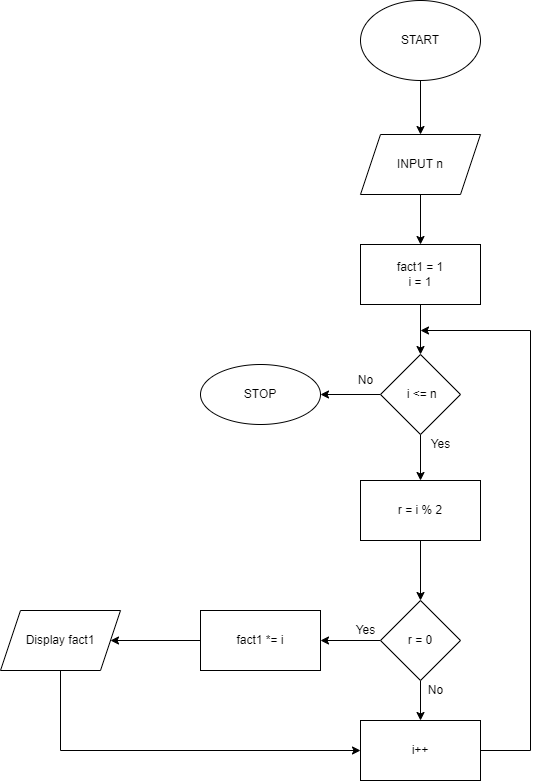

The diagram above was exported from draw.io. Its source (the exported page's mxGraphModel, read from the mxfile embedded in the PNG):
<mxGraphModel dx="1038" dy="1810" grid="1" gridSize="10" guides="1" tooltips="1" connect="1" arrows="1" fold="1" page="1" pageScale="1" pageWidth="827" pageHeight="1169" math="0" shadow="0">
  <root>
    <mxCell id="0" />
    <mxCell id="1" parent="0" />
    <mxCell id="BdjPGLcB__oHcah-wdXO-3" value="" style="edgeStyle=orthogonalEdgeStyle;rounded=0;orthogonalLoop=1;jettySize=auto;html=1;" parent="1" source="BdjPGLcB__oHcah-wdXO-1" target="BdjPGLcB__oHcah-wdXO-2" edge="1">
      <mxGeometry relative="1" as="geometry" />
    </mxCell>
    <mxCell id="BdjPGLcB__oHcah-wdXO-1" value="START" style="ellipse;whiteSpace=wrap;html=1;" parent="1" vertex="1">
      <mxGeometry x="470" y="-1050" width="120" height="80" as="geometry" />
    </mxCell>
    <mxCell id="BdjPGLcB__oHcah-wdXO-5" value="" style="edgeStyle=orthogonalEdgeStyle;rounded=0;orthogonalLoop=1;jettySize=auto;html=1;" parent="1" source="BdjPGLcB__oHcah-wdXO-2" target="BdjPGLcB__oHcah-wdXO-4" edge="1">
      <mxGeometry relative="1" as="geometry" />
    </mxCell>
    <mxCell id="BdjPGLcB__oHcah-wdXO-2" value="INPUT n" style="shape=parallelogram;perimeter=parallelogramPerimeter;whiteSpace=wrap;html=1;fixedSize=1;" parent="1" vertex="1">
      <mxGeometry x="470" y="-916" width="120" height="60" as="geometry" />
    </mxCell>
    <mxCell id="BdjPGLcB__oHcah-wdXO-7" value="" style="edgeStyle=orthogonalEdgeStyle;rounded=0;orthogonalLoop=1;jettySize=auto;html=1;" parent="1" source="BdjPGLcB__oHcah-wdXO-4" target="BdjPGLcB__oHcah-wdXO-6" edge="1">
      <mxGeometry relative="1" as="geometry" />
    </mxCell>
    <mxCell id="BdjPGLcB__oHcah-wdXO-4" value="fact1 = 1&lt;br&gt;i = 1" style="whiteSpace=wrap;html=1;" parent="1" vertex="1">
      <mxGeometry x="470" y="-806" width="120" height="60" as="geometry" />
    </mxCell>
    <mxCell id="BdjPGLcB__oHcah-wdXO-15" value="" style="edgeStyle=orthogonalEdgeStyle;rounded=0;orthogonalLoop=1;jettySize=auto;html=1;" parent="1" source="BdjPGLcB__oHcah-wdXO-6" target="BdjPGLcB__oHcah-wdXO-14" edge="1">
      <mxGeometry relative="1" as="geometry" />
    </mxCell>
    <mxCell id="BdjPGLcB__oHcah-wdXO-21" value="" style="edgeStyle=orthogonalEdgeStyle;rounded=0;orthogonalLoop=1;jettySize=auto;html=1;" parent="1" source="BdjPGLcB__oHcah-wdXO-6" target="BdjPGLcB__oHcah-wdXO-20" edge="1">
      <mxGeometry relative="1" as="geometry" />
    </mxCell>
    <mxCell id="BdjPGLcB__oHcah-wdXO-6" value="&amp;nbsp;i &amp;lt;= n" style="rhombus;whiteSpace=wrap;html=1;" parent="1" vertex="1">
      <mxGeometry x="490" y="-696" width="80" height="80" as="geometry" />
    </mxCell>
    <mxCell id="BdjPGLcB__oHcah-wdXO-13" value="Yes" style="text;html=1;align=center;verticalAlign=middle;resizable=0;points=[];autosize=1;strokeColor=none;fillColor=none;" parent="1" vertex="1">
      <mxGeometry x="535" y="-616" width="30" height="20" as="geometry" />
    </mxCell>
    <mxCell id="BdjPGLcB__oHcah-wdXO-14" value="STOP" style="ellipse;whiteSpace=wrap;html=1;" parent="1" vertex="1">
      <mxGeometry x="310" y="-686" width="120" height="60" as="geometry" />
    </mxCell>
    <mxCell id="BdjPGLcB__oHcah-wdXO-16" value="No" style="text;html=1;align=center;verticalAlign=middle;resizable=0;points=[];autosize=1;strokeColor=none;fillColor=none;" parent="1" vertex="1">
      <mxGeometry x="460" y="-680" width="30" height="20" as="geometry" />
    </mxCell>
    <mxCell id="BdjPGLcB__oHcah-wdXO-23" value="" style="edgeStyle=orthogonalEdgeStyle;rounded=0;orthogonalLoop=1;jettySize=auto;html=1;" parent="1" source="BdjPGLcB__oHcah-wdXO-20" target="BdjPGLcB__oHcah-wdXO-22" edge="1">
      <mxGeometry relative="1" as="geometry" />
    </mxCell>
    <mxCell id="BdjPGLcB__oHcah-wdXO-20" value="r = i % 2" style="whiteSpace=wrap;html=1;" parent="1" vertex="1">
      <mxGeometry x="470" y="-570" width="120" height="60" as="geometry" />
    </mxCell>
    <mxCell id="BdjPGLcB__oHcah-wdXO-27" value="" style="edgeStyle=orthogonalEdgeStyle;rounded=0;orthogonalLoop=1;jettySize=auto;html=1;" parent="1" source="BdjPGLcB__oHcah-wdXO-22" target="BdjPGLcB__oHcah-wdXO-26" edge="1">
      <mxGeometry relative="1" as="geometry" />
    </mxCell>
    <mxCell id="BdjPGLcB__oHcah-wdXO-30" value="" style="edgeStyle=orthogonalEdgeStyle;rounded=0;orthogonalLoop=1;jettySize=auto;html=1;" parent="1" source="BdjPGLcB__oHcah-wdXO-22" target="BdjPGLcB__oHcah-wdXO-29" edge="1">
      <mxGeometry relative="1" as="geometry" />
    </mxCell>
    <mxCell id="BdjPGLcB__oHcah-wdXO-22" value="r = 0" style="rhombus;whiteSpace=wrap;html=1;" parent="1" vertex="1">
      <mxGeometry x="490" y="-450" width="80" height="80" as="geometry" />
    </mxCell>
    <mxCell id="a31Rod90WFeZD4yUTbtU-2" value="" style="edgeStyle=orthogonalEdgeStyle;rounded=0;orthogonalLoop=1;jettySize=auto;html=1;" edge="1" parent="1" source="BdjPGLcB__oHcah-wdXO-26" target="a31Rod90WFeZD4yUTbtU-1">
      <mxGeometry relative="1" as="geometry" />
    </mxCell>
    <mxCell id="BdjPGLcB__oHcah-wdXO-26" value="fact1 *= i" style="whiteSpace=wrap;html=1;" parent="1" vertex="1">
      <mxGeometry x="310" y="-440" width="120" height="60" as="geometry" />
    </mxCell>
    <mxCell id="BdjPGLcB__oHcah-wdXO-28" value="Yes" style="text;html=1;align=center;verticalAlign=middle;resizable=0;points=[];autosize=1;strokeColor=none;fillColor=none;" parent="1" vertex="1">
      <mxGeometry x="460" y="-430" width="30" height="20" as="geometry" />
    </mxCell>
    <mxCell id="BdjPGLcB__oHcah-wdXO-32" style="edgeStyle=orthogonalEdgeStyle;rounded=0;orthogonalLoop=1;jettySize=auto;html=1;" parent="1" source="BdjPGLcB__oHcah-wdXO-29" edge="1">
      <mxGeometry relative="1" as="geometry">
        <mxPoint x="530" y="-720" as="targetPoint" />
        <Array as="points">
          <mxPoint x="640" y="-300" />
          <mxPoint x="640" y="-720" />
        </Array>
      </mxGeometry>
    </mxCell>
    <mxCell id="BdjPGLcB__oHcah-wdXO-29" value="i++" style="whiteSpace=wrap;html=1;" parent="1" vertex="1">
      <mxGeometry x="470" y="-330" width="120" height="60" as="geometry" />
    </mxCell>
    <mxCell id="BdjPGLcB__oHcah-wdXO-31" value="No" style="text;html=1;align=center;verticalAlign=middle;resizable=0;points=[];autosize=1;strokeColor=none;fillColor=none;" parent="1" vertex="1">
      <mxGeometry x="530" y="-370" width="30" height="20" as="geometry" />
    </mxCell>
    <mxCell id="a31Rod90WFeZD4yUTbtU-3" style="edgeStyle=orthogonalEdgeStyle;rounded=0;orthogonalLoop=1;jettySize=auto;html=1;entryX=0;entryY=0.5;entryDx=0;entryDy=0;" edge="1" parent="1" source="a31Rod90WFeZD4yUTbtU-1" target="BdjPGLcB__oHcah-wdXO-29">
      <mxGeometry relative="1" as="geometry">
        <Array as="points">
          <mxPoint x="170" y="-300" />
        </Array>
      </mxGeometry>
    </mxCell>
    <mxCell id="a31Rod90WFeZD4yUTbtU-1" value="Display fact1" style="shape=parallelogram;perimeter=parallelogramPerimeter;whiteSpace=wrap;html=1;fixedSize=1;" vertex="1" parent="1">
      <mxGeometry x="110" y="-440" width="120" height="60" as="geometry" />
    </mxCell>
  </root>
</mxGraphModel>